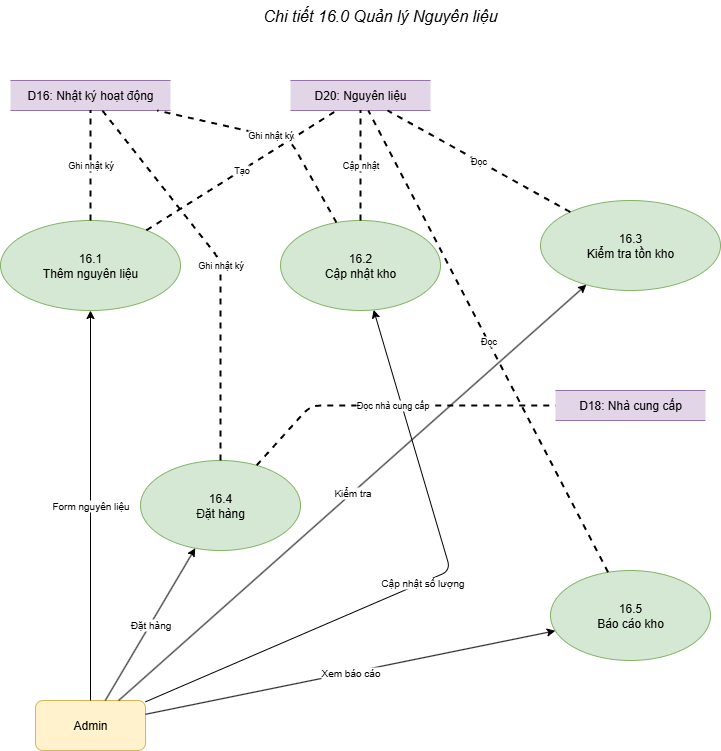

The diagram above was exported from draw.io. Its source (the exported page's mxGraphModel, read from the mxfile embedded in the PNG):
<mxGraphModel dx="1426" dy="1875" grid="1" gridSize="10" guides="1" tooltips="1" connect="1" arrows="1" fold="1" page="1" pageScale="1" pageWidth="1600" pageHeight="1000" math="0" shadow="0">
  <root>
    <mxCell id="0" />
    <mxCell id="1" parent="0" />
    <mxCell id="subtitle16" value="Chi tiết 16.0 Quản lý Nguyên liệu" style="text;html=1;strokeColor=none;fillColor=none;align=center;verticalAlign=middle;whiteSpace=wrap;rounded=0;fontSize=16;fontStyle=2;" parent="1" vertex="1">
      <mxGeometry x="480" y="-40" width="520" height="30" as="geometry" />
    </mxCell>
    <mxCell id="admin16" value="Admin" style="rounded=1;whiteSpace=wrap;html=1;fillColor=#fff2cc;strokeColor=#d6b656;" parent="1" vertex="1">
      <mxGeometry x="395" y="660" width="110" height="50" as="geometry" />
    </mxCell>
    <mxCell id="p161" value="16.1&lt;div&gt;Thêm nguyên liệu&lt;/div&gt;" style="ellipse;whiteSpace=wrap;html=1;fillColor=#d5e8d4;strokeColor=#82b366;" parent="1" vertex="1">
      <mxGeometry x="360" y="180" width="180" height="90" as="geometry" />
    </mxCell>
    <mxCell id="p162" value="16.2&lt;div&gt;Cập nhật kho&lt;/div&gt;" style="ellipse;whiteSpace=wrap;html=1;fillColor=#d5e8d4;strokeColor=#82b366;" parent="1" vertex="1">
      <mxGeometry x="640" y="180" width="160" height="90" as="geometry" />
    </mxCell>
    <mxCell id="p163" value="16.3&lt;div&gt;Kiểm tra tồn kho&lt;/div&gt;" style="ellipse;whiteSpace=wrap;html=1;fillColor=#d5e8d4;strokeColor=#82b366;" parent="1" vertex="1">
      <mxGeometry x="900" y="160" width="180" height="90" as="geometry" />
    </mxCell>
    <mxCell id="p164" value="16.4&lt;div&gt;Đặt hàng&lt;/div&gt;" style="ellipse;whiteSpace=wrap;html=1;fillColor=#d5e8d4;strokeColor=#82b366;" parent="1" vertex="1">
      <mxGeometry x="500" y="420" width="160" height="90" as="geometry" />
    </mxCell>
    <mxCell id="p165" value="16.5&lt;div&gt;Báo cáo kho&lt;/div&gt;" style="ellipse;whiteSpace=wrap;html=1;fillColor=#d5e8d4;strokeColor=#82b366;" parent="1" vertex="1">
      <mxGeometry x="910" y="530" width="160" height="90" as="geometry" />
    </mxCell>
    <mxCell id="d20_16" value="D20: Nguyên liệu" style="shape=partialRectangle;whiteSpace=wrap;html=1;left=0;right=0;fillColor=#e1d5e7;strokeColor=#9673a6;" parent="1" vertex="1">
      <mxGeometry x="650" y="40" width="140" height="30" as="geometry" />
    </mxCell>
    <mxCell id="d18_16" value="D18: Nhà cung cấp" style="shape=partialRectangle;whiteSpace=wrap;html=1;left=0;right=0;fillColor=#e1d5e7;strokeColor=#9673a6;" parent="1" vertex="1">
      <mxGeometry x="915" y="350" width="150" height="30" as="geometry" />
    </mxCell>
    <mxCell id="d16_16" value="D16: Nhật ký hoạt động" style="shape=partialRectangle;whiteSpace=wrap;html=1;left=0;right=0;fillColor=#e1d5e7;strokeColor=#9673a6;" parent="1" vertex="1">
      <mxGeometry x="370" y="40" width="160" height="30" as="geometry" />
    </mxCell>
    <mxCell id="a16p161" value="Form nguyên liệu" style="endArrow=classic;html=1;fontSize=10;" parent="1" source="admin16" target="p161" edge="1">
      <mxGeometry relative="1" as="geometry" />
    </mxCell>
    <mxCell id="a16p162" value="Cập nhật số lượng" style="endArrow=classic;html=1;fontSize=10;" parent="1" source="admin16" target="p162" edge="1">
      <mxGeometry relative="1" as="geometry">
        <Array as="points">
          <mxPoint x="810" y="530" />
        </Array>
      </mxGeometry>
    </mxCell>
    <mxCell id="a16p163" value="Kiểm tra" style="endArrow=classic;html=1;fontSize=10;" parent="1" source="admin16" target="p163" edge="1">
      <mxGeometry relative="1" as="geometry" />
    </mxCell>
    <mxCell id="a16p164" value="Đặt hàng" style="endArrow=classic;html=1;fontSize=10;" parent="1" source="admin16" target="p164" edge="1">
      <mxGeometry relative="1" as="geometry" />
    </mxCell>
    <mxCell id="a16p165" value="Xem báo cáo" style="endArrow=classic;html=1;fontSize=10;" parent="1" source="admin16" target="p165" edge="1">
      <mxGeometry relative="1" as="geometry" />
    </mxCell>
    <mxCell id="p161d20" value="Tạo" style="endArrow=none;dashed=1;html=1;strokeWidth=2;fontSize=9;" parent="1" source="p161" target="d20_16" edge="1">
      <mxGeometry relative="1" as="geometry" />
    </mxCell>
    <mxCell id="p162d20" value="Cập nhật" style="endArrow=none;dashed=1;html=1;strokeWidth=2;fontSize=9;" parent="1" source="p162" target="d20_16" edge="1">
      <mxGeometry relative="1" as="geometry" />
    </mxCell>
    <mxCell id="p163d20" value="Đọc" style="endArrow=none;dashed=1;html=1;strokeWidth=2;fontSize=9;" parent="1" source="p163" target="d20_16" edge="1">
      <mxGeometry relative="1" as="geometry" />
    </mxCell>
    <mxCell id="p164d18" value="Đọc nhà cung cấp" style="endArrow=none;dashed=1;html=1;strokeWidth=2;fontSize=9;" parent="1" source="p164" target="d18_16" edge="1">
      <mxGeometry relative="1" as="geometry">
        <Array as="points">
          <mxPoint x="670" y="365" />
        </Array>
      </mxGeometry>
    </mxCell>
    <mxCell id="p165d20" value="Đọc" style="endArrow=none;dashed=1;html=1;strokeWidth=2;fontSize=9;" parent="1" source="p165" target="d20_16" edge="1">
      <mxGeometry relative="1" as="geometry" />
    </mxCell>
    <mxCell id="p161d16" value="Ghi nhật ký" style="endArrow=none;dashed=1;html=1;strokeWidth=2;fontSize=9;" parent="1" source="p161" target="d16_16" edge="1">
      <mxGeometry relative="1" as="geometry" />
    </mxCell>
    <mxCell id="p162d16" value="Ghi nhật ký" style="endArrow=none;dashed=1;html=1;strokeWidth=2;fontSize=9;" parent="1" source="p162" target="d16_16" edge="1">
      <mxGeometry relative="1" as="geometry">
        <Array as="points">
          <mxPoint x="650" y="100" />
        </Array>
      </mxGeometry>
    </mxCell>
    <mxCell id="p164d16" value="Ghi nhật ký" style="endArrow=none;dashed=1;html=1;strokeWidth=2;fontSize=9;" parent="1" source="p164" target="d16_16" edge="1">
      <mxGeometry relative="1" as="geometry">
        <Array as="points">
          <mxPoint x="580" y="220" />
        </Array>
      </mxGeometry>
    </mxCell>
  </root>
</mxGraphModel>